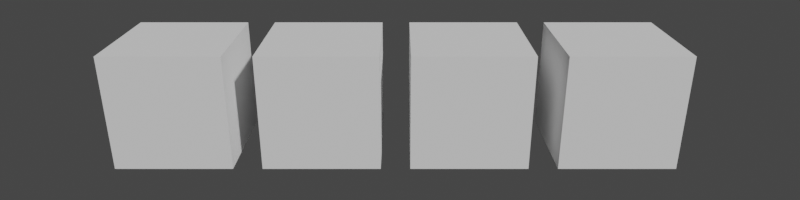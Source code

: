 # Source: reworked.blend  (saved by Blender 2.81.3; exported with 4.5.12 LTS)
import bpy
from mathutils import Matrix  # noqa: F401  (used for matrix-valued properties, if any)

bpy.ops.wm.read_factory_settings(use_empty=True)
scene = bpy.context.scene
scene.name = 'Scene'

# ---- collections
col_collection = bpy.data.collections.new('Collection'); scene.collection.children.link(col_collection)

# ---- world
world_world = bpy.data.worlds.new('World'); scene.world = world_world
world_world.use_nodes = True; world_world.node_tree.nodes.clear()
_N = world_world.node_tree.nodes; _L = world_world.node_tree.links
n0 = _N.new('ShaderNodeOutputWorld'); n0.name = 'World Output'; n0.location = (300, 300)
n1 = _N.new('ShaderNodeBackground'); n1.name = 'Background'; n1.location = (10, 300)
n1.inputs[0].default_value = (0.05088, 0.05088, 0.05088, 1.0)
_L.new(n1.outputs[0], n0.inputs[0])
n0.is_active_output = True
world_world.color = (0.05088, 0.05088, 0.05088)
world_world.use_sun_shadow = False
world_world.sun_shadow_jitter_overblur = 0.0

# ---- cameras
cam_camera = bpy.data.cameras.new('Camera')
cam_camera.lens = 29.0

# ---- meshes
me_ospray_volume = bpy.data.meshes.new('OSPRay Volume')
me_ospray_volume.from_pydata([(0.0, 0.0, 0.0), (128.0, 0.0, 0.0), (128.0, 128.0, 0.0), (0.0, 128.0, 0.0), (0.0, 0.0, 128.0), (128.0, 0.0, 128.0), (128.0, 128.0, 128.0), (0.0, 128.0, 128.0)], [], [(0, 1, 5, 4), (1, 2, 6, 5), (5, 6, 7, 4), (2, 6, 7, 3), (3, 7, 4, 0), (0, 1, 2, 3)])
me_ospray_volume.use_remesh_preserve_volume = False
me_ospray_volume.use_remesh_preserve_attributes = False
me_ospray_volume.use_mirror_vertex_groups = False
me_ospray_volume.update()
me_plane_003 = bpy.data.meshes.new('Plane.003')
me_plane_003.from_pydata([(-1.0, -1.0, 0.0), (1.0, -1.0, 0.0), (-1.0, 1.0, 0.0), (1.0, 1.0, 0.0)], [], [(0, 1, 3, 2)])
_uv = me_plane_003.uv_layers.new(name='UVMap')
_uv.uv.foreach_set('vector', [0.0, 0.0, 1.0, 0.0, 1.0, 1.0, 0.0, 1.0])
me_plane_003.use_remesh_preserve_volume = False
me_plane_003.use_remesh_preserve_attributes = False
me_plane_003.use_mirror_vertex_groups = False
me_plane_003.update()

# ---- objects
ob_slices = bpy.data.objects.new('Slices', me_ospray_volume)
ob_isosurface = bpy.data.objects.new('Isosurface', me_ospray_volume)
ob_volume__tf1 = bpy.data.objects.new('Volume (TF1)', me_ospray_volume)
ob_volume__tf2 = bpy.data.objects.new('Volume (TF2)', me_ospray_volume)
ob_camera = bpy.data.objects.new('Camera', cam_camera)
ob_plane = bpy.data.objects.new('Plane', me_plane_003)

# ---- transforms, parenting, visibility, modifiers, constraints
ob_slices.location = (0.0, 0.0, 0.0)
ob_slices.scale = (0.025, 0.025, 0.025)
ob_slices.display_type = 'WIRE'
ob_slices.lineart.crease_threshold = 0.0
ob_isosurface.location = (4.0, 0.0, 0.0)
ob_isosurface.scale = (0.025, 0.025, 0.025)
ob_isosurface.lineart.crease_threshold = 0.0
ob_volume__tf1.location = (8.0, 0.0, 0.0)
ob_volume__tf1.scale = (0.025, 0.025, 0.025)
ob_volume__tf1.lineart.crease_threshold = 0.0
ob_volume__tf2.location = (12.0, 0.0, 0.0)
ob_volume__tf2.scale = (0.025, 0.025, 0.025)
ob_volume__tf2.lineart.crease_threshold = 0.0
ob_camera.location = (7.722, -15.43, 8.375)
ob_camera.rotation_euler = (1.18, -4.452e-07, 5.062e-05)
ob_camera.scale = (1.0, 1.0, 1.0)
ob_camera.lineart.crease_threshold = 0.0
ob_plane.parent = ob_slices
ob_plane.matrix_parent_inverse = Matrix(((40.0, -0.0, 0.0, -0.0), (-0.0, 40.0, -0.0, 0.0), (0.0, -0.0, 40.0, -0.0), (-0.0, 0.0, -0.0, 1.0)))
ob_plane.location = (1.122, 2.262, 0.9964)
ob_plane.rotation_euler = (-0.03903, -0.4175, 1.63)
ob_plane.scale = (2.617, 2.617, 2.617)
ob_plane.hide_render = True
ob_plane.lineart.crease_threshold = 0.0

# ---- collection membership
col_collection.objects.link(ob_slices)
col_collection.objects.link(ob_isosurface)
col_collection.objects.link(ob_volume__tf1)
col_collection.objects.link(ob_volume__tf2)
col_collection.objects.link(ob_camera)
col_collection.objects.link(ob_plane)

# ---- scene / render settings (as saved in the file)
scene.camera = ob_camera
scene.frame_start = 1; scene.frame_end = 250; scene.frame_set(12)
scene.render.engine = 'BLENDER_EEVEE_NEXT'
scene.render.resolution_x = 4000
scene.render.resolution_y = 1000
scene.render.resolution_percentage = 50
scene.cycles.use_denoising = False
scene.cycles.samples = 128
scene.cycles.sampling_pattern = 'TABULATED_SOBOL'
scene.cycles.use_adaptive_sampling = False
scene.cycles.use_light_tree = False
scene.view_settings.view_transform = 'Filmic'
bpy.context.view_layer.update()

# ---- added for rendering (the .blend has no usable light): sun
light_auto_sun = bpy.data.lights.new('AutoSun', 'SUN')
light_auto_sun.energy = 3.0
light_auto_sun.angle = 0.0523599
ob_auto_sun = bpy.data.objects.new('AutoSun', light_auto_sun)
scene.collection.objects.link(ob_auto_sun)
ob_auto_sun.rotation_euler = (0.872665, 0.174533, 0.523599)
bpy.context.view_layer.update()
